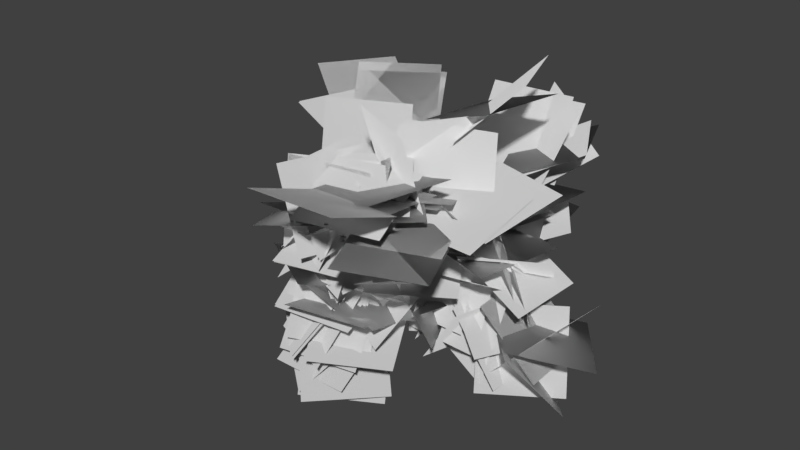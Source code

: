 # Source: Shane_Leaf_Blob_Radial_Test_17.blend  (saved by Blender 2.80.75; exported with 4.5.12 LTS)
import bpy
from mathutils import Matrix  # noqa: F401  (used for matrix-valued properties, if any)

bpy.ops.wm.read_factory_settings(use_empty=True)
scene = bpy.context.scene
scene.name = 'Scene'

# ---- collections
col_collection_1 = bpy.data.collections.new('Collection 1'); scene.collection.children.link(col_collection_1)

# ---- world
world_world = bpy.data.worlds.new('World'); scene.world = world_world
world_world.color = (0.05088, 0.05088, 0.05088)
world_world.use_sun_shadow = False
world_world.sun_shadow_jitter_overblur = 0.0
world_world.cycles.sampling_method = 'MANUAL'

# ---- meshes
me_plane = bpy.data.meshes.new('Plane')
me_plane.from_pydata([(0.6813, -3.539, 0.6915), (-2.524, -0.8607, 0.6915), (1.239, -2.872, 4.777), (-1.966, -0.1932, 4.777), (0.4554, -0.3237, 2.626), (4.106, -2.355, 2.626), (2.111, 2.652, 0.2061), (5.762, 0.6201, 0.2061), (-3.677, -2.946, -0.06817), (-3.852, 1.228, -0.06817), (-5.891, -3.039, -3.61), (-6.065, 1.135, -3.61), (1.183, -3.727, -1.846), (3.107, -0.01862, -1.846), (-2.44, -1.847, -2.736), (-0.5157, 1.861, -2.736), (3.974, 6.933, 5.198), (-0.1862, 6.553, 5.198), (4.184, 4.639, 1.713), (0.0233, 4.259, 1.713), (3.476, 4.292, -2.816), (3.007, 0.1405, -2.816), (0.4325, 4.635, 0.0242), (-0.03652, 0.4844, 0.0242), (3.388, 4.159, -2.742), (2.885, 0.01234, -2.742), (0.4265, 4.519, 0.1824), (-0.07679, 0.3717, 0.1824), (0.6813, -3.539, 0.6915), (-2.524, -0.8607, 0.6915), (1.239, -2.872, 4.777), (-1.966, -0.1932, 4.777), (3.476, 4.292, -2.816), (3.007, 0.1405, -2.816), (0.4325, 4.635, 0.0242), (-0.03652, 0.4844, 0.0242), (3.388, 4.159, -2.742), (2.885, 0.01234, -2.742), (0.4265, 4.519, 0.1824), (-0.07679, 0.3717, 0.1824), (0.6813, -3.539, 0.6915), (-2.524, -0.8607, 0.6915), (1.239, -2.872, 4.777), (-1.966, -0.1932, 4.777), (3.476, 4.292, -2.816), (3.007, 0.1405, -2.816), (0.4325, 4.635, 0.0242), (-0.03652, 0.4844, 0.0242), (3.388, 4.159, -2.742), (2.885, 0.01234, -2.742), (0.4265, 4.519, 0.1824), (-0.07679, 0.3717, 0.1824), (0.6813, -3.539, 0.6915), (-2.524, -0.8607, 0.6915), (1.239, -2.872, 4.777), (-1.966, -0.1932, 4.777), (3.476, 4.292, -2.816), (3.007, 0.1405, -2.816), (0.4325, 4.635, 0.0242), (-0.03652, 0.4844, 0.0242), (-0.6777, 0.4058, 1.168), (-4.445, -1.399, 1.168), (-1.279, 1.661, 5.106), (-5.047, -0.1436, 5.106), (-0.5314, -1.673, 0.5945), (-0.3654, -5.848, 0.5945), (-1.943, -1.729, 4.526), (-1.777, -5.904, 4.526), (3.656, 1.383, -3.821), (6.564, -1.616, -3.821), (5.631, 3.298, -6.964), (8.539, 0.2996, -6.964), (1.103, -1.796, -1.727), (4.614, 0.4681, -1.727), (0.1538, -0.324, -5.52), (3.665, 1.94, -5.52), (-1.018, -0.7539, -4.861), (-3.938, -3.742, -4.861), (1.468, -3.184, -7.177), (-1.451, -6.172, -7.177), (-3.234, 0.04744, 0.949), (-2.684, -4.094, 0.949), (-1.961, 0.2166, -3.026), (-1.411, -3.925, -3.026), (-0.7989, -2.467, 6.42), (2.969, -4.271, 6.42), (-0.3168, -1.46, 2.395), (3.451, -3.263, 2.395), (5.762, 3.152, -6.163), (5.633, -1.023, -6.163), (3.304, 3.228, -2.785), (3.176, -0.9474, -2.785), (3.136, -1.571, 0.2182), (-0.8289, -2.886, 0.2182), (2.22, 1.19, 3.216), (-1.745, -0.1253, 3.216), (1.106, 0.623, -0.457), (2.092, 4.683, -0.457), (4.661, -0.2405, 1.559), (5.647, 3.819, 1.559), (-1.083, -5.201, -1.254), (2.086, -2.48, -1.254), (-3.692, -2.162, -2.444), (-0.5224, 0.5588, -2.444), (3.874, -1.46, -1.811), (0.3399, -3.688, -1.811), (1.848, 1.753, -0.07199), (-1.686, -0.4753, -0.072), (3.83, -1.502, -1.795), (0.3067, -3.746, -1.795), (1.77, 1.732, -0.137), (-1.754, -0.5126, -0.137), (-1.083, -5.201, -1.254), (2.086, -2.48, -1.254), (-3.692, -2.162, -2.444), (-0.5224, 0.5588, -2.444), (1.224, -4.02, -4.304), (-2.436, -2.005, -4.304), (2.593, -1.532, -1.239), (-1.067, 0.4822, -1.239), (3.279, -2.073, 0.8836), (2.437, 2.019, 0.8836), (1.946, -2.347, -3.066), (1.105, 1.744, -3.066), (-3.832, -3.55, -0.715), (-2.652, 0.457, -0.715), (-0.8928, -4.416, 2.125), (0.2869, -0.4081, 2.125), (-2.635, -5.802, 0.3147), (-3.497, -1.715, 0.3147), (0.1125, -5.223, 3.407), (-0.7491, -1.135, 3.407), (1.308, -1.123, -1.366), (-1.413, -4.293, -1.366), (-1.262, 1.084, 1.078), (-3.983, -2.086, 1.078), (-3.102, -2.472, 1.656), (0.4818, -0.3261, 1.656), (-1.073, -5.862, 3.011), (2.512, -3.717, 3.011), (1.008, -0.6926, 3.14), (-2.028, -3.562, 3.14), (3.871, -3.721, 2.851), (0.8352, -6.591, 2.851), (-0.09772, 0.9376, -2.595), (0.9187, -3.114, -2.595), (-2.165, 0.4192, 0.9981), (-1.148, -3.633, 0.9981), (-5.024, -2.999, -0.5217), (-8.16, -0.2383, -0.5217), (-2.287, 0.1117, 0.01058), (-5.422, 2.872, 0.01057), (-0.02229, -4.989, -6.625), (-4.2, -4.962, -6.625), (3.254e-05, -1.487, -4.348), (-4.177, -1.46, -4.348), (-2.677, -0.8485, -3.79), (1.45, -0.201, -3.79), (-2.125, -4.366, -1.605), (2.002, -3.719, -1.605), (-2.064, -5.696, -7.168), (-5.293, -3.046, -7.168), (-0.09473, -3.297, -4.372), (-3.324, -0.6463, -4.372), (-1.012, -2.622, -0.1211), (2.599, -0.5226, -0.1211), (-2.081, -0.7845, -3.717), (1.531, 1.315, -3.717), (-4.717, -3.321, -0.8618), (-7.568, -0.2683, -0.8618), (-2.106, -0.8829, 1.304), (-4.958, 2.17, 1.304), (1.26, 0.4531, -1.823), (0.05019, 4.452, -1.823), (-0.4906, -0.07657, -5.579), (-1.7, 3.922, -5.579), (-5.432, 6.09, 2.166), (-5.556, 1.914, 2.166), (-3.395, 6.029, -1.481), (-3.519, 1.853, -1.481), (1.903, 0.007626, -2.157), (1.592, 4.174, -2.157), (0.3459, -0.1087, -6.032), (0.0347, 4.057, -6.032), (-0.7378, -3.744, -2.235), (-3.814, -0.9185, -2.235), (-2.516, -5.68, -5.482), (-5.592, -2.854, -5.482), (3.531, 0.3329, -0.168), (-0.6448, 0.4513, -0.168), (3.502, -0.6838, -4.22), (-0.6736, -0.5654, -4.22), (-0.6059, -0.8067, -1.435), (-4.757, -1.279, -1.435), (-0.2128, -4.261, -3.751), (-4.364, -4.734, -3.751), (-0.9385, 1.089, 1.191), (-3.269, -2.378, 1.191), (1.984, -0.8758, -1.057), (-0.3471, -4.343, -1.057), (-1.148, 1.185, 0.036), (-4.662, -1.074, 0.036), (1.026, -2.198, -1.098), (-2.488, -4.456, -1.098), (-1.093, 1.1, 0.00395), (-4.67, -1.059, 0.003944), (0.9649, -2.311, -1.255), (-2.612, -4.469, -1.255), (-0.6029, -3.697, -2.255), (-3.777, -0.9811, -2.255), (-2.326, -5.711, -5.483), (-5.5, -2.995, -5.483), (-3.714, 4.51, 0.9018), (-2.365, 0.5569, 0.9018), (-2.263, 5.006, -2.984), (-0.9135, 1.052, -2.984), (-5.509, 4.113, 1.18), (-2.524, 1.191, 1.18), (-4.448, 5.197, -2.712), (-1.463, 2.274, -2.712), (-2.923, 7.688, 0.5722), (-6.99, 6.734, 0.5722), (-2.006, 3.78, -0.5823), (-6.073, 2.826, -0.5823), (-4.784, 7.835, 1.789), (-8.41, 5.76, 1.789), (-2.923, 4.585, -0.06144), (-6.549, 2.51, -0.06144), (-4.572, 7.709, 1.723), (-8.236, 5.703, 1.723), (-2.802, 4.478, -0.2457), (-6.466, 2.471, -0.2457), (1.075, 0.6577, -1.629), (-0.401, 4.566, -1.629), (-0.6267, 0.01538, -5.39), (-2.102, 3.924, -5.39), (-4.784, 7.835, 1.789), (-8.41, 5.76, 1.789), (-2.923, 4.585, -0.06144), (-6.549, 2.51, -0.06144), (-1.098, 5.826, 0.1683), (-5.274, 5.942, 0.1683), (-1.188, 2.593, -2.477), (-5.364, 2.71, -2.477), (-7.925, 4.655, 2.33), (-5.435, 1.301, 2.33), (-5.525, 6.436, -0.5893), (-3.035, 3.082, -0.5893), (-0.989, 5.819, 0.0595), (-5.16, 6.044, 0.0595), (-1.167, 2.514, -2.489), (-5.338, 2.738, -2.489), (-2.756, 3.662, 2.95), (-3.998, -0.3268, 2.95), (-6.657, 4.877, 3.821), (-7.899, 0.8879, 3.821), (-0.4787, -1.784, 0.5906), (-0.1207, -5.946, 0.5906), (-1.994, -1.914, 4.481), (-1.636, -6.076, 4.481), (-2.861, 3.825, 3.042), (-4.123, -0.1571, 3.042), (-6.78, 5.068, 3.779), (-8.043, 1.086, 3.779), (5.693, 4.453, 5.541), (2.653, 7.318, 5.541), (4.572, 3.264, 1.696), (1.531, 6.129, 1.696), (-2.182, -0.4408, 3.149), (1.963, 0.0783, 3.149), (-1.664, -4.583, 3.3), (2.482, -4.064, 3.3), (4.527, -0.05735, 1.487), (0.5337, -1.285, 1.487), (4.442, 0.2171, 5.654), (0.4493, -1.011, 5.654), (6.491, 3.285, 0.4354), (4.145, 6.742, 0.4354), (3.236, 1.077, -0.9716), (0.8903, 4.534, -0.9716), (-3.691, -3.508, -0.8411), (-2.638, 0.5345, -0.8411), (-0.746, -4.275, 2.021), (0.3061, -0.2318, 2.021), (-0.2384, -1.664, -0.3941), (-4.414, -1.796, -0.3941), (-0.1772, -3.594, -4.098), (-4.353, -3.727, -4.098), (-0.2664, -1.516, -0.2937), (-4.425, -1.913, -0.2937), (-0.08209, -3.443, -3.996), (-4.241, -3.84, -3.996), (-2.564, 0.2513, 1.882), (-3.107, -3.891, 1.882), (1.424, -0.2721, 0.7543), (0.8808, -4.414, 0.7543), (-5.95, -3.09, -1.7), (-2.325, -5.167, -1.7), (-3.964, 0.3749, -2.925), (-0.3395, -1.702, -2.925), (6.122, -2.798, 2.243), (2.111, -1.63, 2.243), (7.25, 1.074, 3.331), (3.239, 2.242, 3.331), (1.177, -3.334, -7.66), (-2.456, -5.397, -7.66), (-0.07397, -1.13, -4.339), (-3.707, -3.192, -4.339), (-2.747, -0.07923, -4.118), (1.278, -1.197, -4.118), (-3.781, -3.801, -2.527), (0.2447, -4.919, -2.527), (0.3614, 1.989, 1.004), (-2.146, -1.353, 1.004), (3.12, -0.08161, -1.353), (0.6129, -3.423, -1.353), (0.2354, -0.3338, -4.059), (-3.449, -2.303, -4.059), (2.142, -3.901, -5.106), (-1.543, -5.87, -5.106), (-0.3586, -0.5404, -2.677), (-4.508, -1.025, -2.677), (0.1146, -4.595, -3.566), (-4.035, -5.079, -3.566), (0.5317, 1.393, -3.085), (4.601, 2.338, -3.085), (1.327, -2.031, -0.8276), (5.396, -1.086, -0.8276), (0.8998, 1.603, -2.707), (4.849, 2.965, -2.707), (1.923, -1.366, 0.04747), (5.873, -0.004729, 0.04748), (0.9349, -0.8972, -1.352), (-2.066, -3.804, -1.352), (-0.3757, 0.4558, 2.377), (-3.376, -2.451, 2.377), (-4.653, 5.497, 1.277), (-4.5, 1.322, 1.277), (-1.613, 5.608, -1.586), (-1.46, 1.434, -1.586), (-0.7039, -5.645, 3.167), (0.2549, -1.579, 3.167), (3.18, -6.561, 4.402), (4.139, -2.495, 4.402), (-2.059, -3.239, 2.106), (1.799, -1.639, 2.106), (-0.5828, -6.799, 3.719), (3.276, -5.199, 3.719), (0.6109, -0.7019, 2.812), (-3.058, -2.7, 2.812), (2.59, -4.335, 2.231), (-1.079, -6.333, 2.231), (-1.218, -2.613, 3.059), (2.884, -1.823, 3.059), (-0.4452, -6.627, 3.92), (3.657, -5.837, 3.92), (-1.776, -0.4716, 1.68), (2.127, 1.02, 1.68), (-0.3481, -4.207, 2.889), (3.554, -2.715, 2.889), (-1.447, -1.056, 1.936), (2.173, 1.029, 1.936), (0.5393, -4.504, 3.207), (4.159, -2.42, 3.207), (-0.3633, -4.742, -0.6218), (-4.347, -3.483, -0.6219), (0.8952, -0.7587, -0.5743), (-3.088, 0.4999, -0.5743), (0.02992, -2.175, 3.892), (-3.724, -4.008, 3.892), (0.5631, -3.267, -0.1051), (-3.191, -5.1, -0.1051), (0.8237, -4.046, 2.514), (-3.015, -2.397, 2.514), (0.2681, -5.339, -1.419), (-3.57, -3.69, -1.419), (0.5883, -6.166, 2.571), (0.09554, -2.017, 2.571), (-3.411, -6.641, 1.462), (-3.904, -2.492, 1.462), (-0.5313, -6.27, 1.79), (0.9283, -2.356, 1.79), (-4.299, -4.865, 0.6581), (-2.839, -0.951, 0.6581), (-1.476, 5.606, 1.516), (-2.649, 1.597, 1.516), (0.4346, 5.047, -2.157), (-0.7383, 1.038, -2.157), (2.882, -0.6047, 1.431), (-0.7115, 1.526, 1.431), (2.094, -1.932, -2.451), (-1.499, 0.1986, -2.451), (-2.438, 5.52, 1.977), (-5.23, 2.414, 1.977), (-0.4653, 3.748, -1.251), (-3.258, 0.6407, -1.251), (-2.322, 5.29, 2.042), (-5.192, 2.255, 2.042), (-0.4351, 3.506, -1.23), (-3.306, 0.4708, -1.23), (0.6767, -4.205, 3.723), (-2.922, -2.082, 3.723), (-0.2983, -5.858, 0.01223), (-3.897, -3.736, 0.01223), (-2.438, 5.52, 1.977), (-5.23, 2.414, 1.977), (-0.4653, 3.748, -1.251), (-3.258, 0.6407, -1.251), (-2.322, 5.29, 2.042), (-5.192, 2.255, 2.042), (-0.4351, 3.506, -1.23), (-3.306, 0.4708, -1.23), (-6.385, 6.314, -1.275), (-2.546, 7.96, -1.275), (-4.877, 2.796, 0.3996), (-1.037, 4.442, 0.3996), (-6.94, 5.631, -0.3518), (-3.506, 8.01, -0.3518), (-4.591, 2.241, 0.3124), (-1.157, 4.62, 0.3124), (-6.859, 5.384, -0.374), (-3.405, 7.733, -0.3741), (-4.556, 1.997, 0.4477), (-1.102, 4.346, 0.4477), (3.096, 7.853, 3.849), (-1.065, 7.478, 3.849), (3.411, 4.353, 1.591), (-0.7496, 3.978, 1.591), (4.055, 4.121, 1.505), (-0.1146, 4.386, 1.505), (4.244, 7.092, 4.436), (0.07459, 7.357, 4.436), (2.48, -2.234, 4.084), (-1.596, -3.149, 4.084), (3.35, -6.108, 2.786), (-0.7261, -7.023, 2.786), (-2.607, -1.355, 2.266), (1.413, -0.2222, 2.266), (-1.493, -5.31, 3.019), (2.528, -4.177, 3.019), (-0.5218, -1.294, 2.73), (1.792, 2.184, 2.73), (1.459, -2.611, 6.164), (3.772, 0.8673, 6.164), (3.693, 3.759, -2.968), (6.051, 0.3103, -2.968), (2.539, 2.97, 0.9686), (4.897, -0.479, 0.9686), (-4.452, 5.791, 3.124), (-6.822, 2.351, 3.124), (-7.737, 8.055, 4.362), (-10.11, 4.615, 4.362), (3.789, 3.564, -3.111), (6.517, 0.4005, -3.111), (2.752, 2.671, 0.8364), (5.48, -0.4933, 0.8364), (3.693, 3.759, -2.968), (6.051, 0.3103, -2.968), (2.539, 2.97, 0.9686), (4.897, -0.479, 0.9686), (-4.452, 5.791, 3.124), (-6.822, 2.351, 3.124), (-7.737, 8.055, 4.362), (-10.11, 4.615, 4.362), (4.273, -0.4248, 6.575), (5.145, 3.661, 6.575), (0.4198, 0.3977, 5.186), (1.292, 4.483, 5.186), (3.699, -1.478, 0.2857), (7.321, 0.6027, 0.2857), (2.079, 1.341, -2.338), (5.702, 3.422, -2.338), (4.315, 3.548, -2.362), (4.463, -0.6273, -2.362), (7.262, 3.652, -5.322), (7.409, -0.523, -5.322), (-1.805, 3.985, 2.791), (-5.302, 1.7, 2.791), (-3.713, 6.906, 5.089), (-7.21, 4.621, 5.089), (-1.514, 3.734, 2.623), (-5.127, 1.637, 2.623), (-3.3, 6.811, 4.813), (-6.913, 4.713, 4.813), (4.315, 3.548, -2.362), (4.463, -0.6273, -2.362), (7.262, 3.652, -5.322), (7.409, -0.523, -5.322), (-1.805, 3.985, 2.791), (-5.302, 1.7, 2.791), (-3.713, 6.906, 5.089), (-7.21, 4.621, 5.089), (-1.514, 3.734, 2.623), (-5.127, 1.637, 2.623), (-3.3, 6.811, 4.813), (-6.913, 4.713, 4.813), (4.315, 3.548, -2.362), (4.463, -0.6273, -2.362), (7.262, 3.652, -5.322), (7.409, -0.523, -5.322), (2.944, 3.873, -0.2685), (2.757, -0.2999, -0.2685), (6.588, 3.71, -2.305), (6.401, -0.4631, -2.305), (0.4086, -2.359, 0.4993), (-1.0, -6.292, 0.4993), (-1.347, -1.73, 4.237), (-2.756, -5.663, 4.237), (1.761, -4.185, 2.676), (0.6057, -0.1708, 2.676), (-2.207, -5.327, 2.042), (-3.362, -1.313, 2.042), (-3.439, 1.014, 1.567), (-0.2007, 3.653, 1.567), (-6.035, 4.198, 0.8108), (-2.797, 6.838, 0.8108), (-3.222, 0.8122, 1.61), (-0.1282, 3.619, 1.61), (-5.981, 3.853, 0.8385), (-2.887, 6.66, 0.8385), (1.761, -4.185, 2.676), (0.6057, -0.1708, 2.676), (-2.207, -5.327, 2.042), (-3.362, -1.313, 2.042), (5.463, 1.105, 1.589), (5.95, 5.254, 1.589), (1.351, 1.588, 1.032), (1.838, 5.737, 1.032), (3.132, 2.351, 2.136), (1.148, 6.028, 2.136), (6.462, 4.149, 3.907), (4.478, 7.825, 3.907), (2.919, 2.342, 2.442), (1.346, 6.213, 2.442), (6.56, 3.822, 3.86), (4.987, 7.692, 3.86), (4.313, 7.465, 4.796), (0.1631, 6.981, 4.796), (4.639, 4.665, 1.712), (0.4894, 4.182, 1.712), (0.7449, -0.7449, 3.996), (-2.606, -3.24, 3.996), (3.162, -3.991, 2.959), (-0.1892, -6.486, 2.959), (-2.674, -1.401, 2.277), (1.338, -0.2369, 2.277), (-1.525, -5.363, 2.935), (2.487, -4.199, 2.935), (7.165, 4.282, -4.482), (9.669, 0.9379, -4.482), (3.908, 1.842, -3.54), (6.412, -1.502, -3.54), (0.8747, 0.1956, -2.187), (-3.226, 0.9921, -2.187), (1.671, 4.294, -2.048), (-2.43, 5.091, -2.048), (3.864, -1.657, -2.641), (5.01, 2.36, -2.641), (1.551, -0.9976, -6.057), (2.698, 3.02, -6.057), (0.7021, 0.2217, -2.184), (-3.381, 1.106, -2.184), (1.585, 4.296, -1.918), (-2.498, 5.18, -1.918), (-4.616, 1.711, -2.027), (-6.202, 5.576, -2.027), (-2.546, 2.561, 1.501), (-4.132, 6.425, 1.501), (-5.399, 2.605, -2.546), (-5.666, 6.774, -2.546), (-1.91, 2.829, -0.2601), (-2.177, 6.998, -0.2601), (-0.4031, 4.244, -0.4421), (-2.595, 0.6882, -0.4421), (-3.929, 6.418, 0.1007), (-6.121, 2.862, 0.1007), (-0.4125, 4.208, -0.5514), (-2.702, 0.7134, -0.5514), (-3.858, 6.465, 0.143), (-6.148, 2.971, 0.143), (4.855, -0.9806, -6.196), (1.145, 0.941, -6.196), (5.41, 0.09223, -2.197), (1.701, 2.014, -2.197), (-2.934, -1.137, 0.8667), (-0.8469, -4.756, 0.8667), (0.678, 0.9462, 0.6065), (2.765, -2.673, 0.6065), (-3.491, -0.8649, 0.447), (-2.046, -4.785, 0.447), (0.3592, 0.5546, -0.3355), (1.804, -3.365, -0.3355), (-0.1759, -1.534, -1.366), (-4.06, -3.073, -1.366), (0.6779, -3.689, -4.842), (-3.206, -5.228, -4.842), (-2.001, 0.1364, 1.296), (-3.661, -3.697, 1.296), (1.096, -1.205, -1.166), (-0.5642, -5.038, -1.166), (-2.801, -0.8889, -0.2842), (1.249, 0.134, -0.2842), (-1.83, -4.734, 1.03), (2.22, -3.711, 1.03), (5.129, -0.7606, -5.554), (5.567, 3.394, -5.554), (7.957, -1.059, -2.494), (8.394, 3.096, -2.494), (6.283, 0.3224, 3.13), (2.114, 0.5857, 3.13), (6.029, -3.706, 2.055), (1.86, -3.443, 2.055), (-1.11, 1.387, -0.0158), (2.269, 3.843, -0.01577), (1.34, -1.983, 0.2842), (4.719, 0.4727, 0.2842), (-1.45, 0.9949, -2.864), (-2.696, -2.993, -2.864), (2.525, -0.2474, -3.182), (1.28, -4.235, -3.182), (-3.342, 3.401, -3.844), (-0.5101, 6.472, -3.844), (-0.7518, 1.013, -1.599), (2.08, 4.084, -1.599), (-3.482, 3.563, -3.711), (-0.5466, 6.535, -3.711), (-0.9239, 1.035, -1.586), (2.012, 4.007, -1.586), (0.005454, -9.831, 5.444), (4.18, -9.67, 5.444), (-0.1452, -5.941, 3.929), (4.029, -5.78, 3.929), (5.745, 3.047, 1.19), (4.512, -0.9448, 1.19), (1.881, 4.24, 2.238), (0.6479, 0.2488, 2.238), (5.756, 2.7, 1.305), (4.408, -1.254, 1.305), (1.915, 4.01, 2.296), (0.5669, 0.05599, 2.296), (0.005454, -9.831, 5.444), (4.18, -9.67, 5.444), (-0.1452, -5.941, 3.929), (4.029, -5.78, 3.929), (5.745, 3.047, 1.19), (4.512, -0.9448, 1.19), (1.881, 4.24, 2.238), (0.6479, 0.2488, 2.238), (5.756, 2.7, 1.305), (4.408, -1.254, 1.305), (1.915, 4.01, 2.296), (0.5669, 0.05599, 2.296), (0.9639, -3.926, 0.5947), (-2.089, -1.074, 0.5947), (1.576, -3.27, 4.675), (-1.477, -0.4184, 4.675), (6.045, -6.317, 1.837), (2.156, -7.843, 1.837), (4.523, -2.438, 2.129), (0.6341, -3.963, 2.129), (5.924, -6.255, 1.745), (2.018, -7.736, 1.745), (4.454, -2.379, 2.262), (0.5479, -3.86, 2.262), (0.9639, -3.926, 0.5947), (-2.089, -1.074, 0.5947), (1.576, -3.27, 4.675), (-1.477, -0.4184, 4.675), (6.045, -6.317, 1.837), (2.156, -7.843, 1.837), (4.523, -2.438, 2.129), (0.6341, -3.963, 2.129), (5.924, -6.255, 1.745), (2.018, -7.736, 1.745), (4.454, -2.379, 2.262), (0.5479, -3.86, 2.262), (0.9639, -3.926, 0.5947), (-2.089, -1.074, 0.5947), (1.576, -3.27, 4.675), (-1.477, -0.4184, 4.675), (6.045, -6.317, 1.837), (2.156, -7.843, 1.837), (4.523, -2.438, 2.129), (0.6341, -3.963, 2.129), (5.924, -6.255, 1.745), (2.018, -7.736, 1.745), (4.454, -2.379, 2.262), (0.5479, -3.86, 2.262), (0.9639, -3.926, 0.5947), (-2.089, -1.074, 0.5947), (1.576, -3.27, 4.675), (-1.477, -0.4184, 4.675), (5.174, -1.622, -0.2258), (1.174, -0.4156, -0.2258), (6.378, 2.371, 0.005892), (2.379, 3.578, 0.00591), (6.444, 2.468, -4.557), (4.661, -1.309, -4.557), (3.524, 3.847, -1.907), (1.741, 0.06894, -1.907), (-6.063, 6.242, -1.45), (-2.171, 7.76, -1.45), (-4.699, 2.747, 0.3877), (-0.8074, 4.265, 0.3877), (6.734, 2.262, -4.587), (4.838, -1.46, -4.587), (3.789, 3.763, -2.033), (1.892, 0.04073, -2.033), (6.444, 2.468, -4.557), (4.661, -1.309, -4.557), (3.524, 3.847, -1.907), (1.741, 0.06894, -1.907), (0.6968, -4.156, -0.122), (-3.422, -4.853, -0.122), (0.5796, -3.464, 3.996), (-3.539, -4.161, 3.996), (1.185, 4.726, -5.034), (3.888, 1.541, -5.034), (-0.4191, 3.364, -1.425), (2.284, 0.1796, -1.425), (1.093, 4.517, -4.911), (3.757, 1.299, -4.911), (-0.465, 3.227, -1.255), (2.199, 0.009032, -1.255), (0.6968, -4.156, -0.122), (-3.422, -4.853, -0.122), (0.5796, -3.464, 3.996), (-3.539, -4.161, 3.996), (1.185, 4.726, -5.034), (3.888, 1.541, -5.034), (-0.4191, 3.364, -1.425), (2.284, 0.1796, -1.425), (1.093, 4.517, -4.911), (3.757, 1.299, -4.911), (-0.465, 3.227, -1.255), (2.199, 0.009032, -1.255), (0.6968, -4.156, -0.122), (-3.422, -4.853, -0.122), (0.5796, -3.464, 3.996), (-3.539, -4.161, 3.996), (1.185, 4.726, -5.034), (3.888, 1.541, -5.034), (-0.4191, 3.364, -1.425), (2.284, 0.1796, -1.425), (1.093, 4.517, -4.911), (3.757, 1.299, -4.911), (-0.465, 3.227, -1.255), (2.199, 0.009032, -1.255), (0.6968, -4.156, -0.122), (-3.422, -4.853, -0.122), (0.5796, -3.464, 3.996), (-3.539, -4.161, 3.996), (1.185, 4.726, -5.034), (3.888, 1.541, -5.034), (-0.4191, 3.364, -1.425), (2.284, 0.1796, -1.425), (8.203, 1.057, -6.555), (4.729, -1.262, -6.555), (6.853, 3.079, -3.158), (3.379, 0.7598, -3.158), (4.325, -0.6861, -5.079), (0.1524, -0.476, -5.079), (4.391, 0.6339, -1.116), (0.2189, 0.8439, -1.116), (-1.256, -0.5419, 2.3), (-1.684, -4.697, 2.3), (0.5757, -0.7306, -1.45), (0.1477, -4.886, -1.45), (-1.624, -4.678, -1.892), (-3.138, -0.7841, -1.892), (0.3939, -3.893, 1.681), (-1.12, 0.0008097, 1.681), (-3.282, -2.403, 1.015), (0.8952, -2.341, 1.015), (-3.224, -6.301, 2.518), (0.9534, -6.238, 2.518), (0.4979, -1.392, 0.76), (-3.58, -2.3, 0.76), (1.382, -5.367, -0.1737), (-2.696, -6.274, -0.1737), (0.4639, -1.342, 0.89), (-3.59, -2.35, 0.89), (1.436, -5.254, -0.2061), (-2.618, -6.262, -0.2061), (4.813, 6.814, -0.1236), (5.609, 2.713, -0.1236), (0.7865, 6.033, 0.6704), (1.582, 1.932, 0.6704), (3.616, 3.179, 1.244), (0.5661, 6.034, 1.244), (6.136, 5.872, 3.207), (3.086, 8.726, 3.207), (2.785, -0.6778, 5.021), (1.322, 3.235, 5.021), (5.589, 0.3704, 7.935), (4.126, 4.283, 7.935), (-0.007404, -2.049, -2.279), (-4.123, -2.768, -2.279), (0.4193, -4.491, -5.641), (-3.696, -5.21, -5.641), (-0.1614, -3.236, -2.205), (-3.993, -1.571, -2.205), (-1.105, -5.406, -5.647), (-4.936, -3.741, -5.647), (1.221, 1.711, -4.507), (2.939, -2.097, -4.507), (-0.5575, 0.9093, -0.8128), (1.16, -2.899, -0.8128), (-3.554, -1.768, -4.019), (0.5419, -0.9466, -4.019), (-2.773, -5.661, -2.719), (1.323, -4.839, -2.719), (2.041, 0.6242, -0.006741), (-2.074, -0.09575, -0.006743), (2.758, -3.473, -0.393), (-1.357, -4.193, -0.393)], [], [(0, 2, 3, 1), (4, 6, 7, 5), (8, 10, 11, 9), (12, 14, 15, 13), (16, 17, 19, 18), (20, 22, 23, 21), (24, 26, 27, 25), (28, 30, 31, 29), (32, 34, 35, 33), (36, 38, 39, 37), (40, 42, 43, 41), (44, 46, 47, 45), (48, 50, 51, 49), (52, 54, 55, 53), (56, 58, 59, 57), (60, 62, 63, 61), (64, 66, 67, 65), (68, 70, 71, 69), (72, 74, 75, 73), (76, 77, 79, 78), (80, 81, 83, 82), (84, 86, 87, 85), (88, 90, 91, 89), (92, 94, 95, 93), (96, 97, 99, 98), (100, 102, 103, 101), (104, 106, 107, 105), (108, 110, 111, 109), (112, 114, 115, 113), (116, 118, 119, 117), (120, 122, 123, 121), (124, 125, 127, 126), (128, 129, 131, 130), (132, 134, 135, 133), (136, 137, 139, 138), (140, 142, 143, 141), (144, 145, 147, 146), (148, 149, 151, 150), (152, 154, 155, 153), (156, 157, 159, 158), (160, 162, 163, 161), (164, 166, 167, 165), (168, 170, 171, 169), (172, 173, 175, 174), (176, 177, 179, 178), (180, 182, 183, 181), (184, 185, 187, 186), (188, 189, 191, 190), (192, 193, 195, 194), (196, 197, 199, 198), (200, 201, 203, 202), (204, 205, 207, 206), (208, 209, 211, 210), (212, 214, 215, 213), (216, 218, 219, 217), (220, 221, 223, 222), (224, 225, 227, 226), (228, 229, 231, 230), (232, 233, 235, 234), (236, 237, 239, 238), (240, 241, 243, 242), (244, 246, 247, 245), (248, 249, 251, 250), (252, 254, 255, 253), (256, 258, 259, 257), (260, 262, 263, 261), (264, 265, 267, 266), (268, 269, 271, 270), (272, 274, 275, 273), (276, 277, 279, 278), (280, 281, 283, 282), (284, 285, 287, 286), (288, 289, 291, 290), (292, 293, 295, 294), (296, 298, 299, 297), (300, 302, 303, 301), (304, 306, 307, 305), (308, 309, 311, 310), (312, 313, 315, 314), (316, 317, 319, 318), (320, 321, 323, 322), (324, 325, 327, 326), (328, 329, 331, 330), (332, 334, 335, 333), (336, 337, 339, 338), (340, 341, 343, 342), (344, 345, 347, 346), (348, 349, 351, 350), (352, 353, 355, 354), (356, 357, 359, 358), (360, 361, 363, 362), (364, 365, 367, 366), (368, 369, 371, 370), (372, 373, 375, 374), (376, 378, 379, 377), (380, 382, 383, 381), (384, 385, 387, 386), (388, 389, 391, 390), (392, 393, 395, 394), (396, 397, 399, 398), (400, 401, 403, 402), (404, 405, 407, 406), (408, 409, 411, 410), (412, 413, 415, 414), (416, 417, 419, 418), (420, 421, 423, 422), (424, 425, 427, 426), (428, 430, 431, 429), (432, 433, 435, 434), (436, 437, 439, 438), (440, 441, 443, 442), (444, 445, 447, 446), (448, 450, 451, 449), (452, 453, 455, 454), (456, 457, 459, 458), (460, 462, 463, 461), (464, 466, 467, 465), (468, 470, 471, 469), (472, 473, 475, 474), (476, 478, 479, 477), (480, 482, 483, 481), (484, 485, 487, 486), (488, 490, 491, 489), (492, 494, 495, 493), (496, 497, 499, 498), (500, 501, 503, 502), (504, 506, 507, 505), (508, 510, 511, 509), (512, 514, 515, 513), (516, 518, 519, 517), (520, 522, 523, 521), (524, 526, 527, 525), (528, 530, 531, 529), (532, 533, 535, 534), (536, 537, 539, 538), (540, 541, 543, 542), (544, 545, 547, 546), (548, 549, 551, 550), (552, 553, 555, 554), (556, 558, 559, 557), (560, 561, 563, 562), (564, 566, 567, 565), (568, 569, 571, 570), (572, 574, 575, 573), (576, 578, 579, 577), (580, 582, 583, 581), (584, 586, 587, 585), (588, 590, 591, 589), (592, 593, 595, 594), (596, 597, 599, 598), (600, 601, 603, 602), (604, 605, 607, 606), (608, 609, 611, 610), (612, 613, 615, 614), (616, 618, 619, 617), (620, 621, 623, 622), (624, 625, 627, 626), (628, 630, 631, 629), (632, 634, 635, 633), (636, 638, 639, 637), (640, 642, 643, 641), (644, 646, 647, 645), (648, 650, 651, 649), (652, 654, 655, 653), (656, 657, 659, 658), (660, 662, 663, 661), (664, 666, 667, 665), (668, 669, 671, 670), (672, 674, 675, 673), (676, 678, 679, 677), (680, 681, 683, 682), (684, 686, 687, 685), (688, 690, 691, 689), (692, 693, 695, 694), (696, 698, 699, 697), (700, 701, 703, 702), (704, 706, 707, 705), (708, 710, 711, 709), (712, 714, 715, 713), (716, 717, 719, 718), (720, 721, 723, 722), (724, 726, 727, 725), (728, 729, 731, 730), (732, 733, 735, 734), (736, 738, 739, 737), (740, 741, 743, 742), (744, 745, 747, 746), (748, 750, 751, 749), (752, 753, 755, 754), (756, 758, 759, 757), (760, 762, 763, 761), (764, 765, 767, 766), (768, 770, 771, 769), (772, 773, 775, 774), (776, 777, 779, 778), (780, 781, 783, 782), (784, 785, 787, 786), (788, 790, 791, 789), (792, 794, 795, 793), (796, 797, 799, 798), (800, 801, 803, 802), (804, 805, 807, 806), (808, 809, 811, 810), (812, 813, 815, 814)])
_uv = me_plane.uv_layers.new(name='UVMap')
_uv.uv.foreach_set('vector', [1.49e-07, 1.0, 1.0, 1.0, 1.0, 0.0, 0.0, 1.49e-07, 1.49e-07, 1.0, 1.0, 1.0, 1.0, 0.0, 0.0, 1.49e-07, 1.49e-07, 1.0, 1.0, 1.0, 1.0, 0.0, 0.0, 1.49e-07, 1.49e-07, 1.0, 1.0, 1.0, 1.0, 0.0, 0.0, 1.49e-07, 1.49e-07, 1.0, 0.0, 1.49e-07, 1.0, 0.0, 1.0, 1.0, 1.49e-07, 1.0, 1.0, 1.0, 1.0, 0.0, 0.0, 1.49e-07, 1.49e-07, 1.0, 1.0, 1.0, 1.0, 0.0, 0.0, 1.49e-07, 1.49e-07, 1.0, 1.0, 1.0, 1.0, 0.0, 0.0, 1.49e-07, 1.49e-07, 1.0, 1.0, 1.0, 1.0, 0.0, 0.0, 1.49e-07, 1.49e-07, 1.0, 1.0, 1.0, 1.0, 0.0, 0.0, 1.49e-07, 1.49e-07, 1.0, 1.0, 1.0, 1.0, 0.0, 0.0, 1.49e-07, 1.49e-07, 1.0, 1.0, 1.0, 1.0, 0.0, 0.0, 1.49e-07, 1.49e-07, 1.0, 1.0, 1.0, 1.0, 0.0, 0.0, 1.49e-07, 1.49e-07, 1.0, 1.0, 1.0, 1.0, 0.0, 0.0, 1.49e-07, 1.49e-07, 1.0, 1.0, 1.0, 1.0, 0.0, 0.0, 1.49e-07, 1.49e-07, 1.0, 1.0, 1.0, 1.0, 0.0, 0.0, 1.49e-07, 1.49e-07, 1.0, 1.0, 1.0, 1.0, 0.0, 0.0, 1.49e-07, 1.49e-07, 1.0, 1.0, 1.0, 1.0, 0.0, 0.0, 1.49e-07, 1.49e-07, 1.0, 1.0, 1.0, 1.0, 0.0, 0.0, 1.49e-07, 1.49e-07, 1.0, 0.0, 1.49e-07, 1.0, 0.0, 1.0, 1.0, 1.49e-07, 1.0, 0.0, 1.49e-07, 1.0, 0.0, 1.0, 1.0, 1.49e-07, 1.0, 1.0, 1.0, 1.0, 0.0, 0.0, 1.49e-07, 1.49e-07, 1.0, 1.0, 1.0, 1.0, 0.0, 0.0, 1.49e-07, 1.49e-07, 1.0, 1.0, 1.0, 1.0, 0.0, 0.0, 1.49e-07, 1.49e-07, 1.0, 0.0, 1.49e-07, 1.0, 0.0, 1.0, 1.0, 1.49e-07, 1.0, 1.0, 1.0, 1.0, 0.0, 0.0, 1.49e-07, 1.49e-07, 1.0, 1.0, 1.0, 1.0, 0.0, 0.0, 1.49e-07, 1.49e-07, 1.0, 1.0, 1.0, 1.0, 0.0, 0.0, 1.49e-07, 1.49e-07, 1.0, 1.0, 1.0, 1.0, 0.0, 0.0, 1.49e-07, 1.49e-07, 1.0, 1.0, 1.0, 1.0, 0.0, 0.0, 1.49e-07, 1.49e-07, 1.0, 1.0, 1.0, 1.0, 0.0, 0.0, 1.49e-07, 1.49e-07, 1.0, 0.0, 1.49e-07, 1.0, 0.0, 1.0, 1.0, 1.49e-07, 1.0, 0.0, 1.49e-07, 1.0, 0.0, 1.0, 1.0, 1.49e-07, 1.0, 1.0, 1.0, 1.0, 0.0, 0.0, 1.49e-07, 1.49e-07, 1.0, 0.0, 1.49e-07, 1.0, 0.0, 1.0, 1.0, 1.49e-07, 1.0, 1.0, 1.0, 1.0, 0.0, 0.0, 1.49e-07, 1.49e-07, 1.0, 0.0, 1.49e-07, 1.0, 0.0, 1.0, 1.0, 1.49e-07, 1.0, 0.0, 1.49e-07, 1.0, 0.0, 1.0, 1.0, 1.49e-07, 1.0, 1.0, 1.0, 1.0, 0.0, 0.0, 1.49e-07, 1.49e-07, 1.0, 0.0, 1.49e-07, 1.0, 0.0, 1.0, 1.0, 1.49e-07, 1.0, 1.0, 1.0, 1.0, 0.0, 0.0, 1.49e-07, 1.49e-07, 1.0, 1.0, 1.0, 1.0, 0.0, 0.0, 1.49e-07, 1.49e-07, 1.0, 1.0, 1.0, 1.0, 0.0, 0.0, 1.49e-07, 1.49e-07, 1.0, 0.0, 1.49e-07, 1.0, 0.0, 1.0, 1.0, 1.49e-07, 1.0, 0.0, 1.49e-07, 1.0, 0.0, 1.0, 1.0, 1.49e-07, 1.0, 1.0, 1.0, 1.0, 0.0, 0.0, 1.49e-07, 1.49e-07, 1.0, 0.0, 1.49e-07, 1.0, 0.0, 1.0, 1.0, 1.49e-07, 1.0, 0.0, 1.49e-07, 1.0, 0.0, 1.0, 1.0, 1.49e-07, 1.0, 0.0, 1.49e-07, 1.0, 0.0, 1.0, 1.0, 1.49e-07, 1.0, 0.0, 1.49e-07, 1.0, 0.0, 1.0, 1.0, 1.49e-07, 1.0, 0.0, 1.49e-07, 1.0, 0.0, 1.0, 1.0, 1.49e-07, 1.0, 0.0, 1.49e-07, 1.0, 0.0, 1.0, 1.0, 1.49e-07, 1.0, 0.0, 1.49e-07, 1.0, 0.0, 1.0, 1.0, 1.49e-07, 1.0, 1.0, 1.0, 1.0, 0.0, 0.0, 1.49e-07, 1.49e-07, 1.0, 1.0, 1.0, 1.0, 0.0, 0.0, 1.49e-07, 1.49e-07, 1.0, 0.0, 1.49e-07, 1.0, 0.0, 1.0, 1.0, 1.49e-07, 1.0, 0.0, 1.49e-07, 1.0, 0.0, 1.0, 1.0, 1.49e-07, 1.0, 0.0, 1.49e-07, 1.0, 0.0, 1.0, 1.0, 1.49e-07, 1.0, 0.0, 1.49e-07, 1.0, 0.0, 1.0, 1.0, 1.49e-07, 1.0, 0.0, 1.49e-07, 1.0, 0.0, 1.0, 1.0, 1.49e-07, 1.0, 0.0, 1.49e-07, 1.0, 0.0, 1.0, 1.0, 1.49e-07, 1.0, 1.0, 1.0, 1.0, 0.0, 0.0, 1.49e-07, 1.49e-07, 1.0, 0.0, 1.49e-07, 1.0, 0.0, 1.0, 1.0, 1.49e-07, 1.0, 1.0, 1.0, 1.0, 0.0, 0.0, 1.49e-07, 1.49e-07, 1.0, 1.0, 1.0, 1.0, 0.0, 0.0, 1.49e-07, 1.49e-07, 1.0, 1.0, 1.0, 1.0, 0.0, 0.0, 1.49e-07, 1.49e-07, 1.0, 0.0, 1.49e-07, 1.0, 0.0, 1.0, 1.0, 1.49e-07, 1.0, 0.0, 1.49e-07, 1.0, 0.0, 1.0, 1.0, 1.49e-07, 1.0, 1.0, 1.0, 1.0, 0.0, 0.0, 1.49e-07, 1.49e-07, 1.0, 0.0, 1.49e-07, 1.0, 0.0, 1.0, 1.0, 1.49e-07, 1.0, 0.0, 1.49e-07, 1.0, 0.0, 1.0, 1.0, 1.49e-07, 1.0, 0.0, 1.49e-07, 1.0, 0.0, 1.0, 1.0, 1.49e-07, 1.0, 0.0, 1.49e-07, 1.0, 0.0, 1.0, 1.0, 1.49e-07, 1.0, 0.0, 1.49e-07, 1.0, 0.0, 1.0, 1.0, 1.49e-07, 1.0, 1.0, 1.0, 1.0, 0.0, 0.0, 1.49e-07, 1.49e-07, 1.0, 1.0, 1.0, 1.0, 0.0, 0.0, 1.49e-07, 1.49e-07, 1.0, 1.0, 1.0, 1.0, 0.0, 0.0, 1.49e-07, 1.49e-07, 1.0, 0.0, 1.49e-07, 1.0, 0.0, 1.0, 1.0, 1.49e-07, 1.0, 0.0, 1.49e-07, 1.0, 0.0, 1.0, 1.0, 1.49e-07, 1.0, 0.0, 1.49e-07, 1.0, 0.0, 1.0, 1.0, 1.49e-07, 1.0, 0.0, 1.49e-07, 1.0, 0.0, 1.0, 1.0, 1.49e-07, 1.0, 0.0, 1.49e-07, 1.0, 0.0, 1.0, 1.0, 1.49e-07, 1.0, 0.0, 1.49e-07, 1.0, 0.0, 1.0, 1.0, 1.49e-07, 1.0, 1.0, 1.0, 1.0, 0.0, 0.0, 1.49e-07, 1.49e-07, 1.0, 0.0, 1.49e-07, 1.0, 0.0, 1.0, 1.0, 1.49e-07, 1.0, 0.0, 1.49e-07, 1.0, 0.0, 1.0, 1.0, 1.49e-07, 1.0, 0.0, 1.49e-07, 1.0, 0.0, 1.0, 1.0, 1.49e-07, 1.0, 0.0, 1.49e-07, 1.0, 0.0, 1.0, 1.0, 1.49e-07, 1.0, 0.0, 1.49e-07, 1.0, 0.0, 1.0, 1.0, 1.49e-07, 1.0, 0.0, 1.49e-07, 1.0, 0.0, 1.0, 1.0, 1.49e-07, 1.0, 0.0, 1.49e-07, 1.0, 0.0, 1.0, 1.0, 1.49e-07, 1.0, 0.0, 1.49e-07, 1.0, 0.0, 1.0, 1.0, 1.49e-07, 1.0, 0.0, 1.49e-07, 1.0, 0.0, 1.0, 1.0, 1.49e-07, 1.0, 0.0, 1.49e-07, 1.0, 0.0, 1.0, 1.0, 1.49e-07, 1.0, 1.0, 1.0, 1.0, 0.0, 0.0, 1.49e-07, 1.49e-07, 1.0, 1.0, 1.0, 1.0, 0.0, 0.0, 1.49e-07, 1.49e-07, 1.0, 0.0, 1.49e-07, 1.0, 0.0, 1.0, 1.0, 1.49e-07, 1.0, 0.0, 1.49e-07, 1.0, 0.0, 1.0, 1.0, 1.49e-07, 1.0, 0.0, 1.49e-07, 1.0, 0.0, 1.0, 1.0, 1.49e-07, 1.0, 0.0, 1.49e-07, 1.0, 0.0, 1.0, 1.0, 1.49e-07, 1.0, 0.0, 1.49e-07, 1.0, 0.0, 1.0, 1.0, 1.49e-07, 1.0, 0.0, 1.49e-07, 1.0, 0.0, 1.0, 1.0, 1.49e-07, 1.0, 0.0, 1.49e-07, 1.0, 0.0, 1.0, 1.0, 1.49e-07, 1.0, 0.0, 1.49e-07, 1.0, 0.0, 1.0, 1.0, 1.49e-07, 1.0, 0.0, 1.49e-07, 1.0, 0.0, 1.0, 1.0, 1.49e-07, 1.0, 0.0, 1.49e-07, 1.0, 0.0, 1.0, 1.0, 1.49e-07, 1.0, 0.0, 1.49e-07, 1.0, 0.0, 1.0, 1.0, 1.49e-07, 1.0, 1.0, 1.0, 1.0, 0.0, 0.0, 1.49e-07, 1.49e-07, 1.0, 0.0, 1.49e-07, 1.0, 0.0, 1.0, 1.0, 1.49e-07, 1.0, 0.0, 1.49e-07, 1.0, 0.0, 1.0, 1.0, 1.49e-07, 1.0, 0.0, 1.49e-07, 1.0, 0.0, 1.0, 1.0, 1.49e-07, 1.0, 0.0, 1.49e-07, 1.0, 0.0, 1.0, 1.0, 1.49e-07, 1.0, 1.0, 1.0, 1.0, 0.0, 0.0, 1.49e-07, 1.49e-07, 1.0, 0.0, 1.49e-07, 1.0, 0.0, 1.0, 1.0, 1.49e-07, 1.0, 0.0, 1.49e-07, 1.0, 0.0, 1.0, 1.0, 1.49e-07, 1.0, 1.0, 1.0, 1.0, 0.0, 0.0, 1.49e-07, 1.49e-07, 1.0, 1.0, 1.0, 1.0, 0.0, 0.0, 1.49e-07, 1.49e-07, 1.0, 1.0, 1.0, 1.0, 0.0, 0.0, 1.49e-07, 1.49e-07, 1.0, 0.0, 1.49e-07, 1.0, 0.0, 1.0, 1.0, 1.49e-07, 1.0, 1.0, 1.0, 1.0, 0.0, 0.0, 1.49e-07, 1.49e-07, 1.0, 1.0, 1.0, 1.0, 0.0, 0.0, 1.49e-07, 1.49e-07, 1.0, 0.0, 1.49e-07, 1.0, 0.0, 1.0, 1.0, 1.49e-07, 1.0, 1.0, 1.0, 1.0, 0.0, 0.0, 1.49e-07, 1.49e-07, 1.0, 1.0, 1.0, 1.0, 0.0, 0.0, 1.49e-07, 1.49e-07, 1.0, 0.0, 1.49e-07, 1.0, 0.0, 1.0, 1.0, 1.49e-07, 1.0, 0.0, 1.49e-07, 1.0, 0.0, 1.0, 1.0, 1.49e-07, 1.0, 1.0, 1.0, 1.0, 0.0, 0.0, 1.49e-07, 1.49e-07, 1.0, 1.0, 1.0, 1.0, 0.0, 0.0, 1.49e-07, 1.49e-07, 1.0, 1.0, 1.0, 1.0, 0.0, 0.0, 1.49e-07, 1.49e-07, 1.0, 1.0, 1.0, 1.0, 0.0, 0.0, 1.49e-07, 1.49e-07, 1.0, 1.0, 1.0, 1.0, 0.0, 0.0, 1.49e-07, 1.49e-07, 1.0, 1.0, 1.0, 1.0, 0.0, 0.0, 1.49e-07, 1.49e-07, 1.0, 1.0, 1.0, 1.0, 0.0, 0.0, 1.49e-07, 1.49e-07, 1.0, 0.0, 1.49e-07, 1.0, 0.0, 1.0, 1.0, 1.49e-07, 1.0, 0.0, 1.49e-07, 1.0, 0.0, 1.0, 1.0, 1.49e-07, 1.0, 0.0, 1.49e-07, 1.0, 0.0, 1.0, 1.0, 1.49e-07, 1.0, 0.0, 1.49e-07, 1.0, 0.0, 1.0, 1.0, 1.49e-07, 1.0, 0.0, 1.49e-07, 1.0, 0.0, 1.0, 1.0, 1.49e-07, 1.0, 0.0, 1.49e-07, 1.0, 0.0, 1.0, 1.0, 1.49e-07, 1.0, 1.0, 1.0, 1.0, 0.0, 0.0, 1.49e-07, 1.49e-07, 1.0, 0.0, 1.49e-07, 1.0, 0.0, 1.0, 1.0, 1.49e-07, 1.0, 1.0, 1.0, 1.0, 0.0, 0.0, 1.49e-07, 1.49e-07, 1.0, 0.0, 1.49e-07, 1.0, 0.0, 1.0, 1.0, 1.49e-07, 1.0, 1.0, 1.0, 1.0, 0.0, 0.0, 1.49e-07, 1.49e-07, 1.0, 1.0, 1.0, 1.0, 0.0, 0.0, 1.49e-07, 1.49e-07, 1.0, 1.0, 1.0, 1.0, 0.0, 0.0, 1.49e-07, 1.49e-07, 1.0, 1.0, 1.0, 1.0, 0.0, 0.0, 1.49e-07, 1.49e-07, 1.0, 1.0, 1.0, 1.0, 0.0, 0.0, 1.49e-07, 1.49e-07, 1.0, 0.0, 1.49e-07, 1.0, 0.0, 1.0, 1.0, 1.49e-07, 1.0, 0.0, 1.49e-07, 1.0, 0.0, 1.0, 1.0, 1.49e-07, 1.0, 0.0, 1.49e-07, 1.0, 0.0, 1.0, 1.0, 1.49e-07, 1.0, 0.0, 1.49e-07, 1.0, 0.0, 1.0, 1.0, 1.49e-07, 1.0, 0.0, 1.49e-07, 1.0, 0.0, 1.0, 1.0, 1.49e-07, 1.0, 0.0, 1.49e-07, 1.0, 0.0, 1.0, 1.0, 1.49e-07, 1.0, 1.0, 1.0, 1.0, 0.0, 0.0, 1.49e-07, 1.49e-07, 1.0, 0.0, 1.49e-07, 1.0, 0.0, 1.0, 1.0, 1.49e-07, 1.0, 0.0, 1.49e-07, 1.0, 0.0, 1.0, 1.0, 1.49e-07, 1.0, 1.0, 1.0, 1.0, 0.0, 0.0, 1.49e-07, 1.49e-07, 1.0, 1.0, 1.0, 1.0, 0.0, 0.0, 1.49e-07, 1.49e-07, 1.0, 1.0, 1.0, 1.0, 0.0, 0.0, 1.49e-07, 1.49e-07, 1.0, 1.0, 1.0, 1.0, 0.0, 0.0, 1.49e-07, 1.49e-07, 1.0, 1.0, 1.0, 1.0, 0.0, 0.0, 1.49e-07, 1.49e-07, 1.0, 1.0, 1.0, 1.0, 0.0, 0.0, 1.49e-07, 1.49e-07, 1.0, 1.0, 1.0, 1.0, 0.0, 0.0, 1.49e-07, 1.49e-07, 1.0, 0.0, 1.49e-07, 1.0, 0.0, 1.0, 1.0, 1.49e-07, 1.0, 1.0, 1.0, 1.0, 0.0, 0.0, 1.49e-07, 1.49e-07, 1.0, 1.0, 1.0, 1.0, 0.0, 0.0, 1.49e-07, 1.49e-07, 1.0, 0.0, 1.49e-07, 1.0, 0.0, 1.0, 1.0, 1.49e-07, 1.0, 1.0, 1.0, 1.0, 0.0, 0.0, 1.49e-07, 1.49e-07, 1.0, 1.0, 1.0, 1.0, 0.0, 0.0, 1.49e-07, 1.49e-07, 1.0, 0.0, 1.49e-07, 1.0, 0.0, 1.0, 1.0, 1.49e-07, 1.0, 1.0, 1.0, 1.0, 0.0, 0.0, 1.49e-07, 1.49e-07, 1.0, 1.0, 1.0, 1.0, 0.0, 0.0, 1.49e-07, 1.49e-07, 1.0, 0.0, 1.49e-07, 1.0, 0.0, 1.0, 1.0, 1.49e-07, 1.0, 1.0, 1.0, 1.0, 0.0, 0.0, 1.49e-07, 1.49e-07, 1.0, 0.0, 1.49e-07, 1.0, 0.0, 1.0, 1.0, 1.49e-07, 1.0, 1.0, 1.0, 1.0, 0.0, 0.0, 1.49e-07, 1.49e-07, 1.0, 1.0, 1.0, 1.0, 0.0, 0.0, 1.49e-07, 1.49e-07, 1.0, 1.0, 1.0, 1.0, 0.0, 0.0, 1.49e-07, 1.49e-07, 1.0, 0.0, 1.49e-07, 1.0, 0.0, 1.0, 1.0, 1.49e-07, 1.0, 0.0, 1.49e-07, 1.0, 0.0, 1.0, 1.0, 1.49e-07, 1.0, 1.0, 1.0, 1.0, 0.0, 0.0, 1.49e-07, 1.49e-07, 1.0, 0.0, 1.49e-07, 1.0, 0.0, 1.0, 1.0, 1.49e-07, 1.0, 0.0, 1.49e-07, 1.0, 0.0, 1.0, 1.0, 1.49e-07, 1.0, 1.0, 1.0, 1.0, 0.0, 0.0, 1.49e-07, 1.49e-07, 1.0, 0.0, 1.49e-07, 1.0, 0.0, 1.0, 1.0, 1.49e-07, 1.0, 0.0, 1.49e-07, 1.0, 0.0, 1.0, 1.0, 1.49e-07, 1.0, 1.0, 1.0, 1.0, 0.0, 0.0, 1.49e-07, 1.49e-07, 1.0, 0.0, 1.49e-07, 1.0, 0.0, 1.0, 1.0, 1.49e-07, 1.0, 1.0, 1.0, 1.0, 0.0, 0.0, 1.49e-07, 1.49e-07, 1.0, 1.0, 1.0, 1.0, 0.0, 0.0, 1.49e-07, 1.49e-07, 1.0, 0.0, 1.49e-07, 1.0, 0.0, 1.0, 1.0, 1.49e-07, 1.0, 1.0, 1.0, 1.0, 0.0, 0.0, 1.49e-07, 1.49e-07, 1.0, 0.0, 1.49e-07, 1.0, 0.0, 1.0, 1.0, 1.49e-07, 1.0, 0.0, 1.49e-07, 1.0, 0.0, 1.0, 1.0, 1.49e-07, 1.0, 0.0, 1.49e-07, 1.0, 0.0, 1.0, 1.0, 1.49e-07, 1.0, 0.0, 1.49e-07, 1.0, 0.0, 1.0, 1.0, 1.49e-07, 1.0, 1.0, 1.0, 1.0, 0.0, 0.0, 1.49e-07, 1.49e-07, 1.0, 1.0, 1.0, 1.0, 0.0, 0.0, 1.49e-07, 1.49e-07, 1.0, 0.0, 1.49e-07, 1.0, 0.0, 1.0, 1.0, 1.49e-07, 1.0, 0.0, 1.49e-07, 1.0, 0.0, 1.0, 1.0, 1.49e-07, 1.0, 0.0, 1.49e-07, 1.0, 0.0, 1.0, 1.0, 1.49e-07, 1.0, 0.0, 1.49e-07, 1.0, 0.0, 1.0, 1.0, 1.49e-07, 1.0, 0.0, 1.49e-07, 1.0, 0.0, 1.0, 1.0])
me_plane.use_remesh_preserve_volume = False
me_plane.use_remesh_preserve_attributes = False
me_plane.use_mirror_vertex_groups = False
me_plane.update()
me_plane.normals_split_custom_set([tuple(v) for v in zip(*[iter([0.2194, -0.9723, -0.08048, 0.2239, -0.973, -0.05594, 0.2085, -0.9764, -0.05711, 0.2039, -0.9755, -0.08218, 0.2191, -0.9732, -0.0691, 0.226, -0.9706, -0.08301, 0.2431, -0.9666, -0.08108, 0.2363, -0.9693, -0.06746, 0.1982, -0.9763, -0.0871, 0.1858, -0.9765, -0.1094, 0.1842, -0.9767, -0.1103, 0.1924, -0.9767, -0.09472, 0.2205, -0.9707, -0.09522, 0.2028, -0.9738, -0.1026, 0.2118, -0.972, -0.1021, 0.2296, -0.9687, -0.09467, 0.2376, -0.97, -0.05124, 0.2171, -0.9747, -0.05312, 0.2166, -0.9734, -0.07483, 0.2368, -0.9688, -0.07284, 0.2311, -0.9677, -0.1008, 0.2178, -0.9723, -0.08507, 0.2156, -0.9728, -0.08505, 0.2286, -0.9683, -0.1005, 0.2307, -0.9678, -0.1004, 0.2178, -0.9724, -0.08409, 0.2155, -0.9729, -0.08413, 0.2281, -0.9685, -0.1001, 0.2194, -0.9723, -0.08048, 0.2239, -0.973, -0.05594, 0.2085, -0.9764, -0.05711, 0.2039, -0.9755, -0.08218, 0.2311, -0.9677, -0.1008, 0.2178, -0.9723, -0.08507, 0.2156, -0.9728, -0.08505, 0.2286, -0.9683, -0.1005, 0.2307, -0.9678, -0.1004, 0.2178, -0.9724, -0.08409, 0.2155, -0.9729, -0.08413, 0.2281, -0.9685, -0.1001, 0.2194, -0.9723, -0.08048, 0.2239, -0.973, -0.05594, 0.2085, -0.9764, -0.05711, 0.2039, -0.9755, -0.08218, 0.2311, -0.9677, -0.1008, 0.2178, -0.9723, -0.08507, 0.2156, -0.9728, -0.08505, 0.2286, -0.9683, -0.1005, 0.2307, -0.9678, -0.1004, 0.2178, -0.9724, -0.08409, 0.2155, -0.9729, -0.08413, 0.2281, -0.9685, -0.1001, 0.2194, -0.9723, -0.08048, 0.2239, -0.973, -0.05594, 0.2085, -0.9764, -0.05711, 0.2039, -0.9755, -0.08218, 0.2311, -0.9677, -0.1008, 0.2178, -0.9723, -0.08507, 0.2156, -0.9728, -0.08505, 0.2286, -0.9683, -0.1005, 0.213, -0.9739, -0.07843, 0.2119, -0.9758, -0.05465, 0.1935, -0.9795, -0.0564, 0.1949, -0.9775, -0.08016, 0.2135, -0.9735, -0.08179, 0.2086, -0.9762, -0.05873, 0.2095, -0.976, -0.05891, 0.2144, -0.9733, -0.08154, 0.2313, -0.9671, -0.1064, 0.2391, -0.963, -0.1243, 0.2522, -0.96, -0.1219, 0.2445, -0.964, -0.1042, 0.2202, -0.9708, -0.09478, 0.2137, -0.9697, -0.118, 0.2304, -0.9661, -0.1165, 0.2368, -0.9671, -0.09318, 0.2085, -0.9713, -0.1147, 0.1947, -0.974, -0.1156, 0.2056, -0.9703, -0.1272, 0.2191, -0.9675, -0.1263, 0.2005, -0.9763, -0.08098, 0.2035, -0.9758, -0.08053, 0.2077, -0.9727, -0.1034, 0.2048, -0.9732, -0.1045, 0.2149, -0.9755, -0.04689, 0.2154, -0.974, -0.07088, 0.2331, -0.97, -0.06915, 0.2326, -0.9715, -0.04566, 0.2401, -0.9634, -0.1194, 0.2302, -0.9679, -0.1006, 0.2294, -0.9682, -0.1, 0.2391, -0.9637, -0.1185, 0.2307, -0.9695, -0.08224, 0.2279, -0.9715, -0.06465, 0.2088, -0.9757, -0.06652, 0.212, -0.9736, -0.08409, 0.2209, -0.9714, -0.08735, 0.2256, -0.9703, -0.08718, 0.2436, -0.9671, -0.07311, 0.2385, -0.9683, -0.07356, 0.2102, -0.9733, -0.09275, 0.1969, -0.9752, -0.1015, 0.212, -0.9721, -0.1002, 0.225, -0.9701, -0.0914, 0.2332, -0.9679, -0.09392, 0.2246, -0.9708, -0.08476, 0.2077, -0.9744, -0.08639, 0.2166, -0.9716, -0.09546, 0.2329, -0.968, -0.0938, 0.2242, -0.9708, -0.08521, 0.2072, -0.9744, -0.08679, 0.2164, -0.9716, -0.09535, 0.2102, -0.9733, -0.09275, 0.1969, -0.9752, -0.1015, 0.212, -0.9721, -0.1002, 0.225, -0.9701, -0.0914, 0.2195, -0.9694, -0.1095, 0.2275, -0.9695, -0.09113, 0.21, -0.9733, -0.09321, 0.2021, -0.973, -0.1119, 0.2317, -0.9696, -0.07816, 0.2235, -0.9693, -0.1021, 0.2195, -0.9701, -0.1032, 0.2279, -0.9705, -0.0787, 0.1973, -0.9761, -0.09105, 0.2025, -0.9751, -0.0908, 0.2181, -0.9732, -0.07221, 0.2126, -0.9744, -0.07278, 0.2036, -0.9754, -0.08424, 0.1992, -0.9763, -0.08483, 0.2138, -0.9747, -0.06494, 0.218, -0.9738, -0.0647, 0.2213, -0.9708, -0.09257, 0.2101, -0.9745, -0.07928, 0.1972, -0.977, -0.08049, 0.2085, -0.9735, -0.09364, 0.2017, -0.9764, -0.07656, 0.2189, -0.9729, -0.07492, 0.229, -0.9712, -0.06597, 0.2122, -0.9749, -0.06761, 0.222, -0.9728, -0.06577, 0.2352, -0.9697, -0.06629, 0.2211, -0.9729, -0.06774, 0.2077, -0.9759, -0.06721, 0.214, -0.9716, -0.1009, 0.2189, -0.9706, -0.09987, 0.2108, -0.9743, -0.07954, 0.2057, -0.9753, -0.08018, 0.1915, -0.9773, -0.09055, 0.1755, -0.9801, -0.09232, 0.1889, -0.978, -0.08799, 0.2048, -0.975, -0.08621, 0.2125, -0.9693, -0.1235, 0.2136, -0.9706, -0.1109, 0.1935, -0.9745, -0.1132, 0.1928, -0.9731, -0.1258, 0.201, -0.9735, -0.1092, 0.2207, -0.9694, -0.107, 0.2244, -0.97, -0.0934, 0.205, -0.9741, -0.09537, 0.2027, -0.9709, -0.1276, 0.2132, -0.9707, -0.1108, 0.1976, -0.9738, -0.113, 0.187, -0.9737, -0.1301, 0.211, -0.9737, -0.0862, 0.2039, -0.973, -0.1084, 0.2212, -0.9694, -0.1068, 0.228, -0.97, -0.08458, 0.1928, -0.9769, -0.0924, 0.2062, -0.9754, -0.0783, 0.1919, -0.9782, -0.07971, 0.1784, -0.9795, -0.09408, 0.2209, -0.9706, -0.09551, 0.215, -0.9718, -0.09661, 0.2045, -0.9714, -0.1204, 0.2106, -0.9703, -0.1188, 0.1894, -0.9791, -0.07466, 0.1894, -0.9791, -0.07466, 0.1978, -0.9755, -0.09608, 0.1979, -0.9754, -0.09653, 0.2237, -0.9698, -0.09717, 0.2143, -0.9692, -0.1211, 0.2127, -0.9694, -0.1221, 0.2223, -0.9701, -0.09782, 0.2113, -0.9724, -0.09849, 0.1963, -0.9754, -0.1004, 0.1864, -0.9751, -0.1204, 0.2014, -0.9724, -0.1181, 0.2325, -0.9689, -0.08444, 0.2126, -0.9733, -0.08653, 0.2105, -0.9713, -0.1107, 0.2303, -0.9671, -0.1084, 0.2122, -0.9727, -0.09402, 0.1921, -0.9767, -0.09604, 0.1933, -0.975, -0.1091, 0.213, -0.9712, -0.107, 0.2117, -0.9742, -0.07842, 0.2007, -0.9764, -0.07946, 0.2137, -0.9726, -0.09128, 0.2247, -0.9702, -0.09045, 0.2102, -0.9739, -0.08558, 0.1932, -0.9773, -0.08713, 0.2035, -0.9747, -0.09255, 0.2202, -0.9712, -0.09102, 0.2104, -0.9738, -0.08574, 0.1931, -0.9773, -0.08735, 0.2029, -0.9747, -0.09357, 0.2197, -0.9712, -0.09197, 0.2119, -0.9723, -0.09857, 0.1965, -0.9753, -0.1005, 0.1868, -0.975, -0.1203, 0.2023, -0.9722, -0.1179, 0.1976, -0.9769, -0.08171, 0.2029, -0.9736, -0.105, 0.2098, -0.9722, -0.1036, 0.2047, -0.9755, -0.08087, 0.1888, -0.9787, -0.08081, 0.1921, -0.9758, -0.1046, 0.2072, -0.9729, -0.1026, 0.204, -0.9758, -0.07924, 0.2011, -0.976, -0.08354, 0.1805, -0.9799, -0.08551, 0.1853, -0.9784, -0.09198, 0.2055, -0.9745, -0.08997, 0.1922, -0.9784, -0.07673, 0.1739, -0.9816, -0.07845, 0.1833, -0.979, -0.08894, 0.2011, -0.9757, -0.08729, 0.1933, -0.9781, -0.07705, 0.1748, -0.9815, -0.07879, 0.1836, -0.9789, -0.09004, 0.2017, -0.9754, -0.08839, 0.2201, -0.9709, -0.09448, 0.2129, -0.9724, -0.09566, 0.2026, -0.972, -0.1194, 0.2101, -0.9706, -0.1178, 0.1922, -0.9784, -0.07673, 0.1739, -0.9816, -0.07845, 0.1833, -0.979, -0.08894, 0.2011, -0.9757, -0.08729, 0.2102, -0.974, -0.08502, 0.1892, -0.9781, -0.08714, 0.188, -0.9767, -0.1032, 0.2086, -0.9728, -0.101, 0.1769, -0.9814, -0.07479, 0.1875, -0.9779, -0.09206, 0.2005, -0.9755, -0.0905, 0.1902, -0.979, -0.07363, 0.2107, -0.9738, -0.08563, 0.1897, -0.9779, -0.08776, 0.1882, -0.9767, -0.1033, 0.2087, -0.9727, -0.1011, 0.2034, -0.9767, -0.0685, 0.1841, -0.9808, -0.06481, 0.1785, -0.9818, -0.06551, 0.1978, -0.9778, -0.06918, 0.2138, -0.9735, -0.08171, 0.2083, -0.9763, -0.05905, 0.2102, -0.9759, -0.05919, 0.2156, -0.9731, -0.08139, 0.203, -0.9768, -0.06796, 0.1834, -0.9809, -0.06512, 0.1778, -0.9819, -0.06587, 0.1971, -0.978, -0.06863, 0.2458, -0.9681, -0.04868, 0.2313, -0.9716, -0.04964, 0.224, -0.9718, -0.07427, 0.2385, -0.9684, -0.0728, 0.2067, -0.9761, -0.0671, 0.2266, -0.9718, -0.06521, 0.229, -0.9713, -0.06426, 0.2095, -0.9756, -0.0661, 0.2379, -0.9685, -0.07403, 0.2395, -0.9697, -0.04902, 0.2205, -0.9741, -0.05084, 0.219, -0.9728, -0.07593, 0.247, -0.9657, -0.07947, 0.2362, -0.9683, -0.08077, 0.2195, -0.9714, -0.09094, 0.2308, -0.9689, -0.08945, 0.1979, -0.9759, -0.09172, 0.2025, -0.975, -0.09161, 0.2182, -0.9732, -0.07276, 0.2132, -0.9743, -0.0733, 0.2144, -0.9728, -0.08753, 0.1944, -0.9768, -0.08956, 0.1931, -0.9748, -0.1113, 0.213, -0.9709, -0.1092, 0.2144, -0.9729, -0.08696, 0.1944, -0.9769, -0.08897, 0.1937, -0.9748, -0.1107, 0.2135, -0.9709, -0.1085, 0.2042, -0.9761, -0.07498, 0.202, -0.9765, -0.07523, 0.2203, -0.9721, -0.08003, 0.2229, -0.9716, -0.07992, 0.1865, -0.9776, -0.09802, 0.1951, -0.9752, -0.1049, 0.2127, -0.9717, -0.1026, 0.2041, -0.9742, -0.09597, 0.2454, -0.967, -0.06882, 0.2516, -0.9659, -0.06168, 0.2329, -0.9704, -0.06346, 0.2269, -0.9714, -0.07067, 0.2176, -0.9674, -0.1293, 0.2133, -0.9707, -0.111, 0.1961, -0.9741, -0.1126, 0.2006, -0.9709, -0.1308, 0.2005, -0.9734, -0.1113, 0.2198, -0.9695, -0.1089, 0.2157, -0.9714, -0.09953, 0.1967, -0.9752, -0.1018, 0.2179, -0.9728, -0.07896, 0.2059, -0.9753, -0.08005, 0.2181, -0.9715, -0.09262, 0.2299, -0.9689, -0.09166, 0.2149, -0.9705, -0.1093, 0.1973, -0.974, -0.1109, 0.2062, -0.9717, -0.1153, 0.2233, -0.9681, -0.1137, 0.2127, -0.9719, -0.1013, 0.1927, -0.9758, -0.1034, 0.1951, -0.9748, -0.1078, 0.2146, -0.971, -0.1057, 0.2168, -0.9707, -0.1036, 0.2362, -0.9664, -0.1016, 0.2408, -0.9666, -0.08735, 0.2217, -0.971, -0.08932, 0.2187, -0.9705, -0.1012, 0.2376, -0.9663, -0.09925, 0.2435, -0.9664, -0.08196, 0.2249, -0.9708, -0.08386, 0.2196, -0.9712, -0.0927, 0.215, -0.974, -0.071, 0.2008, -0.977, -0.07242, 0.2054, -0.9742, -0.09394, 0.193, -0.978, -0.07985, 0.1943, -0.9777, -0.07969, 0.2078, -0.9735, -0.09557, 0.2068, -0.9736, -0.09616, 0.214, -0.9746, -0.06652, 0.2185, -0.9736, -0.06594, 0.2372, -0.9698, -0.05692, 0.2325, -0.9709, -0.05766, 0.2069, -0.9756, -0.07341, 0.2253, -0.9717, -0.07162, 0.2327, -0.9706, -0.06151, 0.2148, -0.9746, -0.06325, 0.22, -0.9731, -0.06792, 0.2025, -0.9768, -0.06961, 0.2118, -0.9746, -0.07219, 0.2289, -0.9709, -0.07056, 0.2114, -0.9751, -0.06729, 0.2309, -0.9708, -0.06542, 0.2346, -0.9702, -0.06019, 0.2156, -0.9745, -0.062, 0.208, -0.9752, -0.07586, 0.2267, -0.9711, -0.07399, 0.2338, -0.97, -0.06619, 0.2155, -0.9741, -0.06794, 0.2097, -0.9749, -0.07413, 0.2271, -0.9712, -0.07246, 0.2368, -0.9695, -0.06401, 0.2199, -0.9733, -0.06568, 0.2138, -0.9728, -0.0887, 0.1948, -0.9766, -0.09077, 0.2005, -0.9755, -0.09021, 0.2197, -0.9716, -0.08809, 0.2177, -0.9741, -0.06173, 0.1999, -0.9778, -0.06347, 0.2007, -0.9758, -0.08699, 0.2185, -0.9721, -0.0853, 0.2209, -0.9728, -0.06964, 0.2025, -0.9767, -0.07138, 0.1982, -0.9755, -0.09513, 0.2164, -0.9719, -0.09304, 0.2198, -0.9731, -0.06947, 0.2005, -0.9766, -0.07782, 0.1978, -0.9771, -0.07809, 0.2174, -0.9736, -0.06964, 0.2142, -0.9739, -0.07456, 0.1958, -0.9771, -0.08303, 0.2024, -0.9758, -0.08253, 0.221, -0.9725, -0.07393, 0.209, -0.9749, -0.0768, 0.2035, -0.976, -0.07727, 0.2111, -0.9725, -0.09867, 0.2166, -0.9713, -0.09848, 0.2301, -0.9703, -0.07518, 0.2129, -0.974, -0.07689, 0.2073, -0.9731, -0.1007, 0.2245, -0.9695, -0.09854, 0.2044, -0.976, -0.07442, 0.1909, -0.9787, -0.07574, 0.1993, -0.9754, -0.09441, 0.2128, -0.9726, -0.09332, 0.2051, -0.9759, -0.07394, 0.191, -0.9787, -0.07526, 0.1991, -0.9754, -0.0943, 0.2129, -0.9726, -0.09312, 0.2207, -0.9733, -0.06256, 0.2035, -0.977, -0.06406, 0.1973, -0.9765, -0.08669, 0.2145, -0.973, -0.08491, 0.2044, -0.976, -0.07442, 0.1909, -0.9787, -0.07574, 0.1993, -0.9754, -0.09441, 0.2128, -0.9726, -0.09332, 0.2051, -0.9759, -0.07394, 0.191, -0.9787, -0.07526, 0.1991, -0.9754, -0.0943, 0.2129, -0.9726, -0.09312, 0.1828, -0.9784, -0.09682, 0.2021, -0.9748, -0.09499, 0.2108, -0.974, -0.08348, 0.1918, -0.9777, -0.0853, 0.1805, -0.9793, -0.09124, 0.1977, -0.9762, -0.08967, 0.2101, -0.9741, -0.08408, 0.1932, -0.9774, -0.08566, 0.181, -0.9792, -0.09128, 0.1982, -0.976, -0.08973, 0.2105, -0.9741, -0.08321, 0.1935, -0.9774, -0.0848, 0.2328, -0.9707, -0.06, 0.2121, -0.9753, -0.06191, 0.2128, -0.9741, -0.07594, 0.2331, -0.9697, -0.07393, 0.2361, -0.9689, -0.07419, 0.2386, -0.9695, -0.05587, 0.2181, -0.9742, -0.05771, 0.2158, -0.9735, -0.07616, 0.2294, -0.9715, -0.05952, 0.2187, -0.9739, -0.06136, 0.2137, -0.9745, -0.06882, 0.2327, -0.9702, -0.06697, 0.2043, -0.9762, -0.07267, 0.2236, -0.9721, -0.07083, 0.2291, -0.9712, -0.0659, 0.2102, -0.9753, -0.06772, 0.2146, -0.9743, -0.06892, 0.2256, -0.9718, -0.06779, 0.2366, -0.9705, -0.04612, 0.2255, -0.9731, -0.04749, 0.232, -0.9674, -0.1015, 0.2429, -0.9649, -0.09984, 0.2394, -0.9679, -0.07699, 0.2284, -0.9704, -0.07816, 0.1948, -0.9785, -0.06817, 0.178, -0.9821, -0.06169, 0.1666, -0.984, -0.06297, 0.1834, -0.9806, -0.06934, 0.2324, -0.9672, -0.1023, 0.2449, -0.9643, -0.1004, 0.242, -0.9672, -0.07752, 0.2294, -0.9701, -0.07887, 0.232, -0.9674, -0.1015, 0.2429, -0.9649, -0.09984, 0.2394, -0.9679, -0.07699, 0.2284, -0.9704, -0.07816, 0.1948, -0.9785, -0.06817, 0.178, -0.9821, -0.06169, 0.1666, -0.984, -0.06297, 0.1834, -0.9806, -0.06934, 0.239, -0.97, -0.04363, 0.2201, -0.974, -0.05354, 0.2244, -0.9731, -0.05272, 0.2435, -0.969, -0.04265, 0.2334, -0.969, -0.08153, 0.2245, -0.9695, -0.09826, 0.2419, -0.9655, -0.0966, 0.2504, -0.9648, -0.07987, 0.2353, -0.967, -0.09751, 0.2357, -0.967, -0.097, 0.2478, -0.9622, -0.1128, 0.2477, -0.9621, -0.1137, 0.2081, -0.9757, -0.06905, 0.1993, -0.9784, -0.0553, 0.1818, -0.9817, -0.05707, 0.191, -0.979, -0.07069, 0.2095, -0.9753, -0.06998, 0.2013, -0.9779, -0.0569, 0.1832, -0.9813, -0.05869, 0.1917, -0.9788, -0.07163, 0.2353, -0.967, -0.09751, 0.2357, -0.967, -0.097, 0.2478, -0.9622, -0.1128, 0.2477, -0.9621, -0.1137, 0.2081, -0.9757, -0.06905, 0.1993, -0.9784, -0.0553, 0.1818, -0.9817, -0.05707, 0.191, -0.979, -0.07069, 0.2095, -0.9753, -0.06998, 0.2013, -0.9779, -0.0569, 0.1832, -0.9813, -0.05869, 0.1917, -0.9788, -0.07163, 0.2353, -0.967, -0.09751, 0.2357, -0.967, -0.097, 0.2478, -0.9622, -0.1128, 0.2477, -0.9621, -0.1137, 0.2298, -0.9695, -0.08552, 0.2287, -0.9697, -0.08535, 0.2447, -0.9649, -0.09562, 0.2461, -0.9645, -0.09597, 0.218, -0.9725, -0.08183, 0.2113, -0.9756, -0.06023, 0.2048, -0.9769, -0.06102, 0.2114, -0.9739, -0.08235, 0.2254, -0.9719, -0.06828, 0.2064, -0.9757, -0.07387, 0.2006, -0.9769, -0.07439, 0.2199, -0.9731, -0.06871, 0.1997, -0.9768, -0.07736, 0.186, -0.979, -0.08337, 0.202, -0.976, -0.08189, 0.2154, -0.9736, -0.07585, 0.2008, -0.9766, -0.07696, 0.1864, -0.979, -0.08314, 0.2016, -0.9761, -0.08177, 0.2158, -0.9735, -0.07554, 0.2254, -0.9719, -0.06828, 0.2064, -0.9757, -0.07387, 0.2006, -0.9769, -0.07439, 0.2199, -0.9731, -0.06871, 0.2425, -0.9674, -0.073, 0.2227, -0.9717, -0.0783, 0.2252, -0.9712, -0.07818, 0.2453, -0.9667, -0.07273, 0.2318, -0.9702, -0.07079, 0.2486, -0.9668, -0.05841, 0.2395, -0.9691, -0.059, 0.2223, -0.9723, -0.07169, 0.231, -0.9705, -0.06898, 0.2234, -0.9722, -0.06969, 0.242, -0.9685, -0.05905, 0.2491, -0.9667, -0.05864, 0.2391, -0.9695, -0.05354, 0.2187, -0.9742, -0.05541, 0.2189, -0.9729, -0.0746, 0.239, -0.9683, -0.07263, 0.2212, -0.9733, -0.0607, 0.2053, -0.9767, -0.06232, 0.2164, -0.974, -0.06757, 0.2319, -0.9705, -0.06596, 0.204, -0.9763, -0.07266, 0.2232, -0.9722, -0.07078, 0.2289, -0.9712, -0.06642, 0.2101, -0.9753, -0.06824, 0.2477, -0.9627, -0.1088, 0.2588, -0.96, -0.1069, 0.244, -0.9643, -0.1027, 0.2326, -0.9669, -0.1046, 0.2188, -0.9708, -0.09787, 0.199, -0.9749, -0.1001, 0.2025, -0.9742, -0.09937, 0.2228, -0.97, -0.0971, 0.2327, -0.9675, -0.09875, 0.2201, -0.968, -0.1202, 0.2256, -0.9667, -0.1206, 0.2384, -0.9662, -0.09862, 0.218, -0.971, -0.09792, 0.1981, -0.975, -0.1002, 0.2023, -0.9744, -0.09863, 0.2224, -0.9702, -0.09637, 0.1921, -0.9763, -0.1, 0.204, -0.9759, -0.07731, 0.1956, -0.9776, -0.07822, 0.1835, -0.9778, -0.1013, 0.1877, -0.9767, -0.1037, 0.1857, -0.977, -0.1044, 0.2046, -0.9749, -0.08833, 0.2062, -0.9746, -0.08787, 0.2135, -0.9729, -0.08835, 0.1959, -0.9768, -0.0869, 0.1855, -0.9787, -0.08775, 0.2029, -0.9751, -0.08916, 0.2134, -0.9729, -0.08899, 0.1963, -0.9767, -0.0866, 0.1852, -0.9788, -0.08751, 0.2023, -0.9752, -0.08988, 0.2355, -0.9645, -0.1192, 0.2402, -0.966, -0.0956, 0.2228, -0.9699, -0.09773, 0.2181, -0.9683, -0.1218, 0.2021, -0.976, -0.08129, 0.2193, -0.9723, -0.08119, 0.2291, -0.9701, -0.08007, 0.2123, -0.9739, -0.08019, 0.1991, -0.9764, -0.0841, 0.2173, -0.9722, -0.08705, 0.2241, -0.9708, -0.08604, 0.2064, -0.9749, -0.08324, 0.2143, -0.9723, -0.09332, 0.1958, -0.976, -0.09509, 0.1984, -0.9734, -0.1148, 0.2167, -0.9697, -0.1131, 0.2067, -0.9753, -0.07827, 0.1989, -0.9768, -0.07896, 0.2126, -0.9728, -0.09199, 0.2204, -0.9711, -0.09152, 0.2021, -0.9754, -0.08819, 0.2216, -0.9713, -0.08625, 0.2267, -0.9709, -0.0778, 0.2077, -0.9749, -0.07966, 0.2372, -0.9646, -0.1153, 0.2395, -0.9639, -0.116, 0.2544, -0.9623, -0.09606, 0.2516, -0.9631, -0.09588, 0.2469, -0.967, -0.06337, 0.2273, -0.9716, -0.06528, 0.2255, -0.9716, -0.07189, 0.2448, -0.967, -0.07001, 0.2103, -0.9739, -0.08588, 0.2267, -0.9703, -0.08434, 0.2383, -0.9678, -0.08115, 0.2222, -0.9715, -0.0827, 0.2073, -0.9728, -0.1033, 0.2262, -0.9686, -0.1029, 0.2204, -0.97, -0.103, 0.2016, -0.974, -0.1033, 0.1973, -0.9741, -0.1107, 0.2111, -0.9713, -0.1096, 0.225, -0.9698, -0.09409, 0.2113, -0.9728, -0.09527, 0.1966, -0.9743, -0.1099, 0.211, -0.9714, -0.1089, 0.2247, -0.9699, -0.09409, 0.2104, -0.9729, -0.0953, 0.2184, -0.9744, -0.05317, 0.217, -0.9742, -0.06181, 0.2363, -0.9698, -0.05999, 0.2373, -0.9701, -0.05147, 0.2438, -0.9669, -0.07529, 0.2259, -0.9716, -0.07071, 0.2199, -0.9729, -0.07136, 0.2377, -0.9684, -0.07581, 0.2439, -0.9669, -0.07455, 0.2261, -0.9716, -0.07036, 0.2195, -0.973, -0.07101, 0.2372, -0.9686, -0.07519, 0.2184, -0.9744, -0.05317, 0.217, -0.9742, -0.06181, 0.2363, -0.9698, -0.05999, 0.2373, -0.9701, -0.05147, 0.2438, -0.9669, -0.07529, 0.2259, -0.9716, -0.07071, 0.2199, -0.9729, -0.07136, 0.2377, -0.9684, -0.07581, 0.2439, -0.9669, -0.07455, 0.2261, -0.9716, -0.07036, 0.2195, -0.973, -0.07101, 0.2372, -0.9686, -0.07519, 0.2206, -0.972, -0.08092, 0.2254, -0.9726, -0.05641, 0.2108, -0.9758, -0.05752, 0.206, -0.9751, -0.08252, 0.2445, -0.967, -0.07131, 0.2266, -0.9712, -0.07305, 0.2197, -0.9729, -0.07202, 0.238, -0.9687, -0.07025, 0.2439, -0.9671, -0.07189, 0.2377, -0.9688, -0.06946, 0.2195, -0.973, -0.07126, 0.226, -0.9713, -0.07367, 0.2206, -0.972, -0.08092, 0.2254, -0.9726, -0.05641, 0.2108, -0.9758, -0.05752, 0.206, -0.9751, -0.08252, 0.2445, -0.967, -0.07131, 0.2266, -0.9712, -0.07305, 0.2197, -0.9729, -0.07202, 0.238, -0.9687, -0.07025, 0.2439, -0.9671, -0.07189, 0.2377, -0.9688, -0.06946, 0.2195, -0.973, -0.07126, 0.226, -0.9713, -0.07367, 0.2206, -0.972, -0.08092, 0.2254, -0.9726, -0.05641, 0.2108, -0.9758, -0.05752, 0.206, -0.9751, -0.08252, 0.2445, -0.967, -0.07131, 0.2266, -0.9712, -0.07305, 0.2197, -0.9729, -0.07202, 0.238, -0.9687, -0.07025, 0.2439, -0.9671, -0.07189, 0.2377, -0.9688, -0.06946, 0.2195, -0.973, -0.07126, 0.226, -0.9713, -0.07367, 0.2206, -0.972, -0.08092, 0.2254, -0.9726, -0.05641, 0.2108, -0.9758, -0.05752, 0.206, -0.9751, -0.08252, 0.24, -0.9671, -0.08388, 0.2212, -0.9714, -0.0859, 0.2272, -0.9702, -0.08415, 0.2462, -0.9657, -0.08207, 0.2441, -0.9636, -0.1093, 0.2318, -0.9681, -0.0952, 0.2231, -0.9701, -0.09569, 0.2355, -0.9657, -0.1097, 0.1844, -0.978, -0.09771, 0.2039, -0.9743, -0.09588, 0.2119, -0.9737, -0.08344, 0.1927, -0.9775, -0.08529, 0.2454, -0.9632, -0.1093, 0.233, -0.9677, -0.09583, 0.2238, -0.9699, -0.09638, 0.2363, -0.9655, -0.1098, 0.2441, -0.9636, -0.1093, 0.2318, -0.9681, -0.0952, 0.2231, -0.9701, -0.09569, 0.2355, -0.9657, -0.1097, 0.2191, -0.972, -0.08531, 0.2204, -0.9735, -0.06094, 0.2008, -0.9776, -0.06275, 0.1996, -0.976, -0.08721, 0.2188, -0.9689, -0.1156, 0.2318, -0.9661, -0.1135, 0.2259, -0.9697, -0.09252, 0.213, -0.9725, -0.09432, 0.2185, -0.9691, -0.1149, 0.2312, -0.9664, -0.1128, 0.2256, -0.9699, -0.09154, 0.2128, -0.9726, -0.09329, 0.2191, -0.972, -0.08531, 0.2204, -0.9735, -0.06094, 0.2008, -0.9776, -0.06275, 0.1996, -0.976, -0.08721, 0.2188, -0.9689, -0.1156, 0.2318, -0.9661, -0.1135, 0.2259, -0.9697, -0.09252, 0.213, -0.9725, -0.09432, 0.2185, -0.9691, -0.1149, 0.2312, -0.9664, -0.1128, 0.2256, -0.9699, -0.09154, 0.2128, -0.9726, -0.09329, 0.2191, -0.972, -0.08531, 0.2204, -0.9735, -0.06094, 0.2008, -0.9776, -0.06275, 0.1996, -0.976, -0.08721, 0.2188, -0.9689, -0.1156, 0.2318, -0.9661, -0.1135, 0.2259, -0.9697, -0.09252, 0.213, -0.9725, -0.09432, 0.2185, -0.9691, -0.1149, 0.2312, -0.9664, -0.1128, 0.2256, -0.9699, -0.09154, 0.2128, -0.9726, -0.09329, 0.2191, -0.972, -0.08531, 0.2204, -0.9735, -0.06094, 0.2008, -0.9776, -0.06275, 0.1996, -0.976, -0.08721, 0.2188, -0.9689, -0.1156, 0.2318, -0.9661, -0.1135, 0.2259, -0.9697, -0.09252, 0.213, -0.9725, -0.09432, 0.251, -0.9605, -0.1198, 0.2468, -0.9638, -0.1009, 0.2302, -0.9677, -0.1024, 0.2347, -0.9645, -0.1213, 0.2336, -0.9657, -0.1131, 0.2361, -0.9676, -0.08966, 0.2162, -0.972, -0.09183, 0.214, -0.97, -0.1154, 0.2108, -0.9749, -0.07184, 0.209, -0.9753, -0.07208, 0.2158, -0.972, -0.09329, 0.2178, -0.9715, -0.0935, 0.2073, -0.9735, -0.0968, 0.2185, -0.973, -0.07482, 0.2111, -0.9745, -0.07554, 0.1997, -0.9749, -0.0981, 0.2006, -0.9764, -0.08052, 0.2205, -0.9722, -0.07851, 0.2214, -0.9727, -0.06961, 0.2018, -0.9768, -0.0715, 0.2185, -0.9725, -0.08027, 0.199, -0.9765, -0.08219, 0.2031, -0.9753, -0.08708, 0.2221, -0.9713, -0.08518, 0.2184, -0.9726, -0.07953, 0.1989, -0.9766, -0.08141, 0.2035, -0.9752, -0.08724, 0.2224, -0.9712, -0.08538, 0.2391, -0.9674, -0.08388, 0.2425, -0.9666, -0.08328, 0.2237, -0.9713, -0.08041, 0.2198, -0.9722, -0.08096, 0.2338, -0.9693, -0.07597, 0.2471, -0.967, -0.06267, 0.2325, -0.9705, -0.06397, 0.2191, -0.9726, -0.0775, 0.2313, -0.9714, -0.05362, 0.2459, -0.9687, -0.03471, 0.2394, -0.9703, -0.03458, 0.2245, -0.973, -0.05384, 0.2146, -0.9717, -0.09856, 0.195, -0.9756, -0.1006, 0.1957, -0.9733, -0.1198, 0.2151, -0.9695, -0.1177, 0.214, -0.9719, -0.09809, 0.1955, -0.9756, -0.1002, 0.1896, -0.9744, -0.1208, 0.2079, -0.971, -0.1184, 0.2167, -0.9704, -0.1064, 0.2274, -0.9676, -0.1101, 0.2209, -0.9712, -0.08921, 0.2126, -0.9729, -0.09036, 0.1968, -0.9742, -0.1108, 0.2164, -0.9702, -0.1088, 0.2207, -0.9702, -0.1001, 0.2015, -0.9742, -0.1021, 0.2256, -0.9706, -0.0842, 0.2057, -0.9748, -0.0862, 0.2093, -0.9739, -0.0879, 0.2286, -0.9697, -0.08591])] * 3)])

# ---- objects
ob_leaf_005 = bpy.data.objects.new('leaf.005', me_plane)

# ---- transforms, parenting, visibility, modifiers, constraints
ob_leaf_005.location = (-0.7569, -0.2837, -1.932)
ob_leaf_005.lineart.crease_threshold = 0.0

# ---- collection membership
col_collection_1.objects.link(ob_leaf_005)

# ---- scene / render settings (as saved in the file)
scene.frame_start = 1; scene.frame_end = 250; scene.frame_set(1)
scene.render.engine = 'BLENDER_EEVEE_NEXT'
scene.render.resolution_percentage = 50
scene.render.dither_intensity = 0.0
scene.cycles.use_denoising = False
scene.cycles.samples = 128
scene.cycles.sampling_pattern = 'TABULATED_SOBOL'
scene.cycles.use_adaptive_sampling = False
scene.cycles.use_light_tree = False
scene.cycles.blur_glossy = 0.0
scene.cycles.sample_clamp_indirect = 0.0
scene.view_settings.view_transform = 'Standard'
bpy.context.view_layer.update()

# ---- added for rendering (the .blend has no active camera and no usable light): camera, sun
cam_auto = bpy.data.cameras.new('AutoCamera')
cam_auto.lens = 50.0
cam_auto.sensor_width = 36.0
cam_auto.clip_end = 1000.0
ob_auto_camera = bpy.data.objects.new('AutoCamera', cam_auto)
scene.collection.objects.link(ob_auto_camera)
ob_auto_camera.location = (27.9695, -35.571, 21.3616)
ob_auto_camera.rotation_euler = (1.09748, -7.21219e-08, 0.694738)
scene.camera = ob_auto_camera
light_auto_sun = bpy.data.lights.new('AutoSun', 'SUN')
light_auto_sun.energy = 3.0
light_auto_sun.angle = 0.0523599
ob_auto_sun = bpy.data.objects.new('AutoSun', light_auto_sun)
scene.collection.objects.link(ob_auto_sun)
ob_auto_sun.rotation_euler = (0.872665, 0.174533, 0.523599)
bpy.context.view_layer.update()

